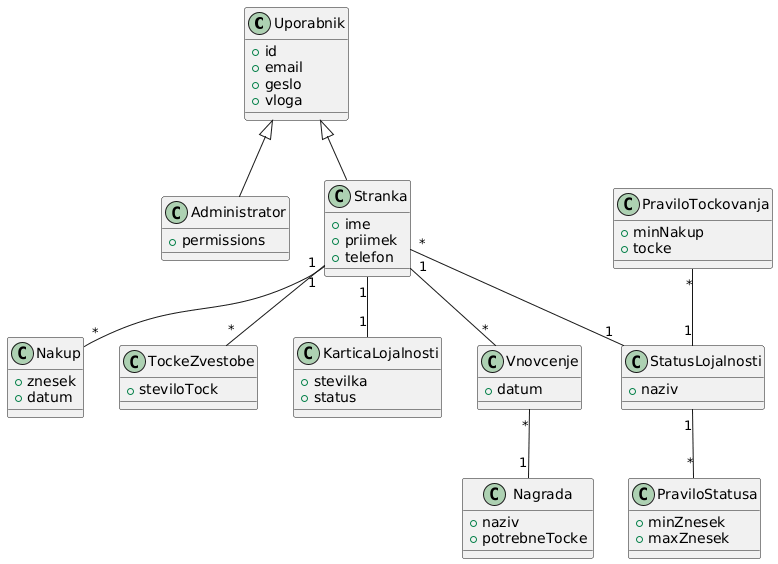

The diagram above was rendered by PlantUML. Its source (embedded in the PNG):
@startuml
class Uporabnik {
  +id
  +email
  +geslo
  +vloga
}

class Stranka {
  +ime
  +priimek
  +telefon
}

class Administrator {
  +permissions
}

class KarticaLojalnosti {
  +stevilka
  +status
}

class Nakup {
  +znesek
  +datum
}

class TockeZvestobe {
  +steviloTock
}

class StatusLojalnosti {
  +naziv
}

class PraviloStatusa {
  +minZnesek
  +maxZnesek
}

class PraviloTockovanja {
  +minNakup
  +tocke
}

class Nagrada {
  +naziv
  +potrebneTocke
}

class Vnovcenje {
  +datum
}

Uporabnik <|-- Stranka
Uporabnik <|-- Administrator

Stranka "1" -- "1" KarticaLojalnosti
Stranka "1" -- "*" Nakup
Stranka "1" -- "*" TockeZvestobe

Stranka "*" -- "1" StatusLojalnosti

StatusLojalnosti "1" -- "*" PraviloStatusa

PraviloTockovanja "*" -- "1" StatusLojalnosti

Stranka "1" -- "*" Vnovcenje
Vnovcenje "*" -- "1" Nagrada
@enduml